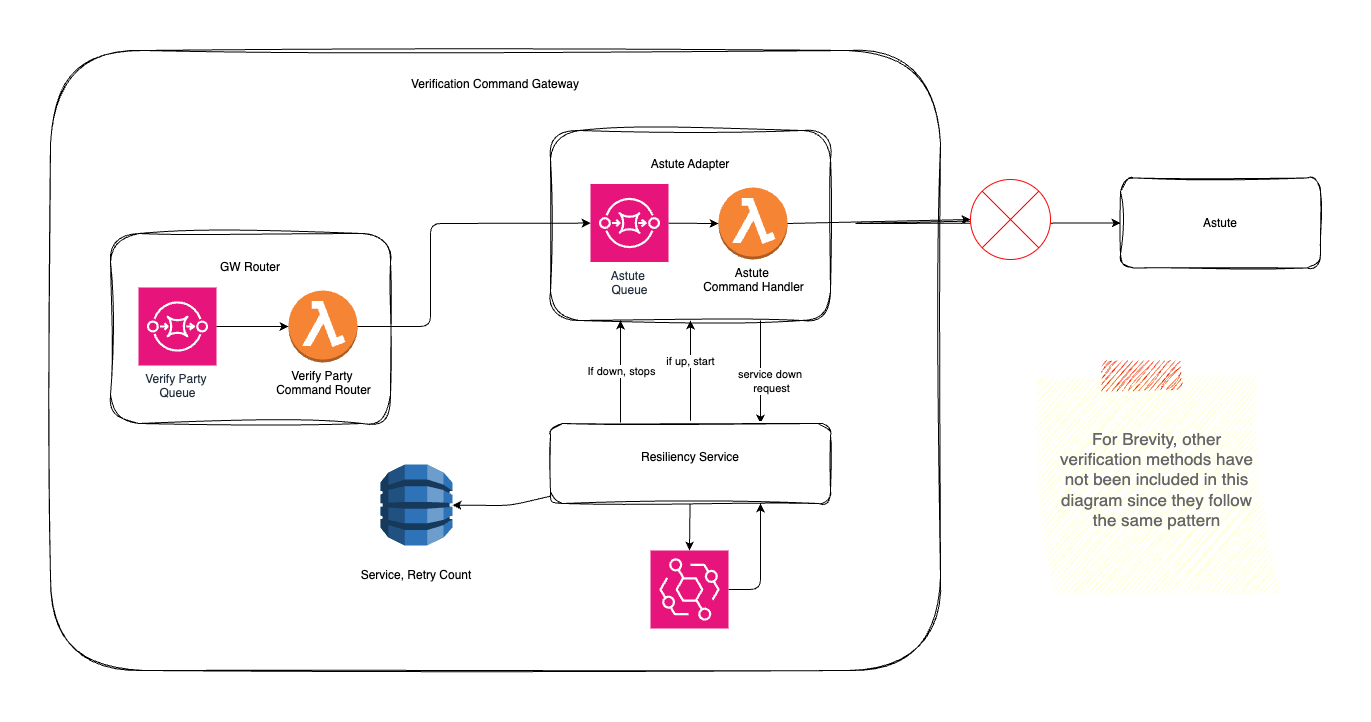

The diagram above was exported from draw.io. Its source (the exported page's mxGraphModel, read from the mxfile embedded in the PNG):
<mxGraphModel dx="923" dy="874" grid="1" gridSize="10" guides="1" tooltips="1" connect="1" arrows="1" fold="1" page="1" pageScale="1" pageWidth="827" pageHeight="1169" math="0" shadow="0">
  <root>
    <mxCell id="0" />
    <mxCell id="1" parent="0" />
    <mxCell id="3" value="Verification Command Gateway" style="rounded=1;whiteSpace=wrap;html=1;sketch=1;curveFitting=1;jiggle=2;verticalAlign=top;spacingTop=20;" parent="1" vertex="1">
      <mxGeometry x="90" y="170" width="890" height="620" as="geometry" />
    </mxCell>
    <mxCell id="8" value="Astute" style="rounded=1;whiteSpace=wrap;html=1;sketch=1;curveFitting=1;jiggle=2;verticalAlign=middle;spacingTop=0;" parent="1" vertex="1">
      <mxGeometry x="1160" y="297.5" width="200" height="90" as="geometry" />
    </mxCell>
    <mxCell id="71" style="edgeStyle=none;html=1;exitX=0.75;exitY=1;exitDx=0;exitDy=0;entryX=0.75;entryY=0;entryDx=0;entryDy=0;" parent="1" source="34" target="64" edge="1">
      <mxGeometry relative="1" as="geometry" />
    </mxCell>
    <mxCell id="79" value="service down&amp;nbsp;&lt;div&gt;request&lt;/div&gt;" style="edgeLabel;html=1;align=center;verticalAlign=middle;resizable=0;points=[];" parent="71" vertex="1" connectable="0">
      <mxGeometry x="-0.1845" y="-2" relative="1" as="geometry">
        <mxPoint x="12" y="18" as="offset" />
      </mxGeometry>
    </mxCell>
    <mxCell id="34" value="Astute Adapter" style="rounded=1;whiteSpace=wrap;html=1;sketch=1;curveFitting=1;jiggle=2;verticalAlign=top;spacingTop=20;" parent="1" vertex="1">
      <mxGeometry x="590" y="250" width="280" height="190" as="geometry" />
    </mxCell>
    <mxCell id="33" value="Astute&amp;nbsp;&lt;div&gt;Queue&lt;/div&gt;" style="sketch=0;points=[[0,0,0],[0.25,0,0],[0.5,0,0],[0.75,0,0],[1,0,0],[0,1,0],[0.25,1,0],[0.5,1,0],[0.75,1,0],[1,1,0],[0,0.25,0],[0,0.5,0],[0,0.75,0],[1,0.25,0],[1,0.5,0],[1,0.75,0]];outlineConnect=0;fontColor=#232F3E;fillColor=#E7157B;strokeColor=#ffffff;dashed=0;verticalLabelPosition=bottom;verticalAlign=top;align=center;html=1;fontSize=12;fontStyle=0;aspect=fixed;shape=mxgraph.aws4.resourceIcon;resIcon=mxgraph.aws4.sqs;" parent="1" vertex="1">
      <mxGeometry x="630" y="303.5" width="78" height="78" as="geometry" />
    </mxCell>
    <mxCell id="37" style="edgeStyle=none;html=1;exitX=1;exitY=0.5;exitDx=0;exitDy=0;exitPerimeter=0;entryX=0;entryY=0.5;entryDx=0;entryDy=0;" parent="1" source="83" target="8" edge="1">
      <mxGeometry relative="1" as="geometry">
        <Array as="points">
          <mxPoint x="890" y="343" />
        </Array>
      </mxGeometry>
    </mxCell>
    <mxCell id="35" value="Astute&amp;nbsp;&lt;div&gt;Command Handler&lt;/div&gt;" style="outlineConnect=0;dashed=0;verticalLabelPosition=bottom;verticalAlign=top;align=center;html=1;shape=mxgraph.aws3.lambda_function;fillColor=#F58534;gradientColor=none;" parent="1" vertex="1">
      <mxGeometry x="758" y="307" width="69" height="72" as="geometry" />
    </mxCell>
    <mxCell id="38" style="edgeStyle=none;html=1;entryX=0;entryY=0.5;entryDx=0;entryDy=0;entryPerimeter=0;" parent="1" source="33" target="35" edge="1">
      <mxGeometry relative="1" as="geometry" />
    </mxCell>
    <mxCell id="63" value="For Brevity, other verification methods have not been included in this diagram since they follow the same pattern" style="strokeWidth=1;shadow=0;dashed=0;align=center;html=1;shape=mxgraph.mockup.text.stickyNote2;fontColor=#666666;mainText=;fontSize=17;whiteSpace=wrap;fillColor=#ffffcc;strokeColor=#F62E00;sketch=1;curveFitting=1;jiggle=2;spacingTop=0;spacing=28;" parent="1" vertex="1">
      <mxGeometry x="1070" y="480" width="253" height="237" as="geometry" />
    </mxCell>
    <mxCell id="68" style="edgeStyle=none;html=1;" parent="1" source="64" target="66" edge="1">
      <mxGeometry relative="1" as="geometry">
        <Array as="points">
          <mxPoint x="550" y="625" />
        </Array>
      </mxGeometry>
    </mxCell>
    <mxCell id="73" style="edgeStyle=none;html=1;exitX=0.25;exitY=0;exitDx=0;exitDy=0;entryX=0.25;entryY=1;entryDx=0;entryDy=0;" parent="1" source="64" target="34" edge="1">
      <mxGeometry relative="1" as="geometry">
        <Array as="points">
          <mxPoint x="660" y="500" />
        </Array>
      </mxGeometry>
    </mxCell>
    <mxCell id="74" value="If down, stops" style="edgeLabel;html=1;align=center;verticalAlign=middle;resizable=0;points=[];" parent="73" vertex="1" connectable="0">
      <mxGeometry x="0.165" y="-2" relative="1" as="geometry">
        <mxPoint x="-2" y="7" as="offset" />
      </mxGeometry>
    </mxCell>
    <mxCell id="78" value="if up, start" style="edgeStyle=none;html=1;entryX=0.5;entryY=1;entryDx=0;entryDy=0;" parent="1" source="64" target="34" edge="1">
      <mxGeometry x="0.2233" relative="1" as="geometry">
        <mxPoint as="offset" />
      </mxGeometry>
    </mxCell>
    <mxCell id="64" value="Resiliency Service" style="rounded=1;whiteSpace=wrap;html=1;sketch=1;curveFitting=1;jiggle=2;verticalAlign=top;spacingTop=20;" parent="1" vertex="1">
      <mxGeometry x="590" y="543" width="280" height="80" as="geometry" />
    </mxCell>
    <mxCell id="66" value="" style="outlineConnect=0;dashed=0;verticalLabelPosition=bottom;verticalAlign=top;align=center;html=1;shape=mxgraph.aws3.dynamo_db;fillColor=#2E73B8;gradientColor=none;" parent="1" vertex="1">
      <mxGeometry x="420" y="584" width="72" height="81" as="geometry" />
    </mxCell>
    <mxCell id="72" value="Service, Retry Count" style="text;html=1;align=center;verticalAlign=middle;whiteSpace=wrap;rounded=0;" parent="1" vertex="1">
      <mxGeometry x="381" y="680" width="150" height="30" as="geometry" />
    </mxCell>
    <mxCell id="77" style="edgeStyle=none;html=1;entryX=0.75;entryY=1;entryDx=0;entryDy=0;" parent="1" source="75" target="64" edge="1">
      <mxGeometry relative="1" as="geometry">
        <Array as="points">
          <mxPoint x="800" y="709" />
        </Array>
      </mxGeometry>
    </mxCell>
    <mxCell id="75" value="" style="sketch=0;points=[[0,0,0],[0.25,0,0],[0.5,0,0],[0.75,0,0],[1,0,0],[0,1,0],[0.25,1,0],[0.5,1,0],[0.75,1,0],[1,1,0],[0,0.25,0],[0,0.5,0],[0,0.75,0],[1,0.25,0],[1,0.5,0],[1,0.75,0]];outlineConnect=0;fontColor=#232F3E;fillColor=#E7157B;strokeColor=#ffffff;dashed=0;verticalLabelPosition=bottom;verticalAlign=top;align=center;html=1;fontSize=12;fontStyle=0;aspect=fixed;shape=mxgraph.aws4.resourceIcon;resIcon=mxgraph.aws4.eventbridge;" parent="1" vertex="1">
      <mxGeometry x="690" y="670" width="78" height="78" as="geometry" />
    </mxCell>
    <mxCell id="76" style="edgeStyle=none;html=1;entryX=0.5;entryY=0;entryDx=0;entryDy=0;entryPerimeter=0;" parent="1" source="64" target="75" edge="1">
      <mxGeometry relative="1" as="geometry" />
    </mxCell>
    <mxCell id="80" value="GW Router" style="rounded=1;whiteSpace=wrap;html=1;sketch=1;curveFitting=1;jiggle=2;verticalAlign=top;spacingTop=20;" parent="1" vertex="1">
      <mxGeometry x="150" y="353" width="280" height="190" as="geometry" />
    </mxCell>
    <mxCell id="2" value="Verify Party&amp;nbsp;&lt;div&gt;Command Router&lt;/div&gt;" style="outlineConnect=0;dashed=0;verticalLabelPosition=bottom;verticalAlign=top;align=center;html=1;shape=mxgraph.aws3.lambda_function;fillColor=#F58534;gradientColor=none;" parent="1" vertex="1">
      <mxGeometry x="328" y="410" width="69" height="72" as="geometry" />
    </mxCell>
    <mxCell id="4" value="Verify Party&amp;nbsp;&lt;div&gt;Queue&lt;/div&gt;" style="sketch=0;points=[[0,0,0],[0.25,0,0],[0.5,0,0],[0.75,0,0],[1,0,0],[0,1,0],[0.25,1,0],[0.5,1,0],[0.75,1,0],[1,1,0],[0,0.25,0],[0,0.5,0],[0,0.75,0],[1,0.25,0],[1,0.5,0],[1,0.75,0]];outlineConnect=0;fontColor=#232F3E;fillColor=#E7157B;strokeColor=#ffffff;dashed=0;verticalLabelPosition=bottom;verticalAlign=top;align=center;html=1;fontSize=12;fontStyle=0;aspect=fixed;shape=mxgraph.aws4.resourceIcon;resIcon=mxgraph.aws4.sqs;" parent="1" vertex="1">
      <mxGeometry x="178" y="407" width="78" height="78" as="geometry" />
    </mxCell>
    <mxCell id="5" style="edgeStyle=none;html=1;entryX=0;entryY=0.5;entryDx=0;entryDy=0;entryPerimeter=0;" parent="1" source="4" target="2" edge="1">
      <mxGeometry relative="1" as="geometry" />
    </mxCell>
    <mxCell id="36" style="edgeStyle=none;html=1;exitX=1;exitY=0.5;exitDx=0;exitDy=0;exitPerimeter=0;" parent="1" source="2" target="33" edge="1">
      <mxGeometry relative="1" as="geometry">
        <mxPoint x="459" y="354.67177914110437" as="sourcePoint" />
        <mxPoint x="630" y="343" as="targetPoint" />
        <Array as="points">
          <mxPoint x="470" y="446" />
          <mxPoint x="470" y="343" />
        </Array>
      </mxGeometry>
    </mxCell>
    <mxCell id="84" value="" style="edgeStyle=none;html=1;exitX=1;exitY=0.5;exitDx=0;exitDy=0;exitPerimeter=0;entryX=0;entryY=0.5;entryDx=0;entryDy=0;" parent="1" source="35" target="83" edge="1">
      <mxGeometry relative="1" as="geometry">
        <Array as="points" />
        <mxPoint x="827" y="343" as="sourcePoint" />
        <mxPoint x="1160" y="343" as="targetPoint" />
      </mxGeometry>
    </mxCell>
    <mxCell id="83" value="" style="shape=sumEllipse;perimeter=ellipsePerimeter;whiteSpace=wrap;html=1;backgroundOutline=1;strokeColor=#FF0202;" parent="1" vertex="1">
      <mxGeometry x="1010" y="299" width="80" height="80" as="geometry" />
    </mxCell>
  </root>
</mxGraphModel>